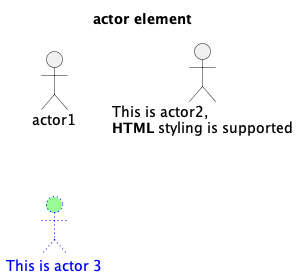

The diagram above was rendered by PlantUML. Its source (embedded in the PNG):
@startuml

title "actor element"

actor actor1

actor actor2 [
This is actor2, 
<b>HTML</b> styling is supported
]

actor actor3 #palegreen;line:blue;line.dotted;text:blue[
This is actor 3
]

@enduml